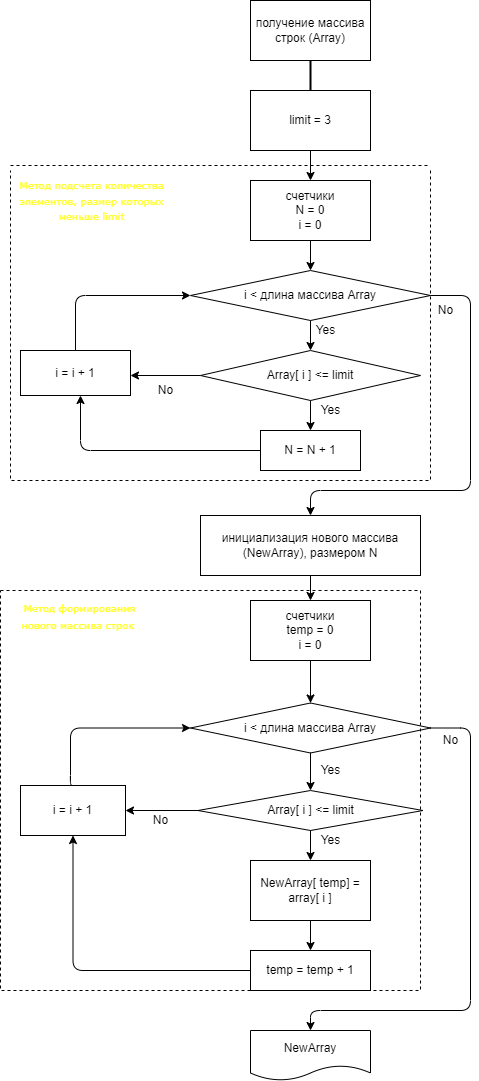

The diagram above was exported from draw.io. Its source (the exported page's mxGraphModel, read from the mxfile embedded in the PNG):
<mxGraphModel dx="584" dy="357" grid="1" gridSize="10" guides="1" tooltips="1" connect="1" arrows="1" fold="1" page="1" pageScale="1" pageWidth="827" pageHeight="1169" math="0" shadow="0">
  <root>
    <mxCell id="0" />
    <mxCell id="1" parent="0" />
    <mxCell id="2" value="" style="shape=partialRectangle;whiteSpace=wrap;html=1;bottom=1;right=1;left=1;top=0;fillColor=none;routingCenterX=-0.5;dashed=1;fontFamily=Verdana;fontSize=13;fontColor=#FFFF33;strokeWidth=1;" parent="1" vertex="1">
      <mxGeometry x="40" y="180" width="420" height="310" as="geometry" />
    </mxCell>
    <mxCell id="3" value="получение массива строк (Array)" style="rounded=0;whiteSpace=wrap;html=1;" parent="1" vertex="1">
      <mxGeometry x="280" y="10" width="120" height="60" as="geometry" />
    </mxCell>
    <mxCell id="4" value="limit = 3" style="rounded=0;whiteSpace=wrap;html=1;" parent="1" vertex="1">
      <mxGeometry x="280" y="100" width="120" height="60" as="geometry" />
    </mxCell>
    <mxCell id="5" value="" style="edgeStyle=none;html=1;entryX=0.5;entryY=0;entryDx=0;entryDy=0;" parent="1" source="6" target="7" edge="1">
      <mxGeometry relative="1" as="geometry" />
    </mxCell>
    <mxCell id="6" value="счетчики&lt;br&gt;N = 0&lt;br&gt;i = 0" style="rounded=0;whiteSpace=wrap;html=1;" parent="1" vertex="1">
      <mxGeometry x="280" y="190" width="120" height="60" as="geometry" />
    </mxCell>
    <mxCell id="7" value="i &amp;lt; длина массива Array" style="rhombus;whiteSpace=wrap;html=1;" parent="1" vertex="1">
      <mxGeometry x="220" y="280" width="240" height="50" as="geometry" />
    </mxCell>
    <mxCell id="8" value="Array[ i ] &amp;lt;= limit" style="rhombus;whiteSpace=wrap;html=1;" parent="1" vertex="1">
      <mxGeometry x="230" y="360" width="220" height="50" as="geometry" />
    </mxCell>
    <mxCell id="9" style="edgeStyle=none;html=1;entryX=0.5;entryY=0;entryDx=0;entryDy=0;exitX=0.5;exitY=1;exitDx=0;exitDy=0;" parent="1" source="8" target="10" edge="1">
      <mxGeometry relative="1" as="geometry">
        <mxPoint x="340" y="420" as="targetPoint" />
        <mxPoint x="380" y="430" as="sourcePoint" />
      </mxGeometry>
    </mxCell>
    <mxCell id="10" value="N = N + 1" style="rounded=0;whiteSpace=wrap;html=1;" parent="1" vertex="1">
      <mxGeometry x="290" y="440" width="100" height="40" as="geometry" />
    </mxCell>
    <mxCell id="11" style="edgeStyle=none;html=1;entryX=0;entryY=0.5;entryDx=0;entryDy=0;" parent="1" source="12" target="7" edge="1">
      <mxGeometry relative="1" as="geometry">
        <mxPoint x="105" y="220" as="targetPoint" />
        <Array as="points">
          <mxPoint x="105" y="305" />
        </Array>
      </mxGeometry>
    </mxCell>
    <mxCell id="12" value="i = i + 1" style="rounded=0;whiteSpace=wrap;html=1;" parent="1" vertex="1">
      <mxGeometry x="50" y="360" width="110" height="45" as="geometry" />
    </mxCell>
    <mxCell id="13" value="инициализация нового массива (NewArray), размером N" style="rounded=0;whiteSpace=wrap;html=1;" parent="1" vertex="1">
      <mxGeometry x="230" y="525" width="220" height="60" as="geometry" />
    </mxCell>
    <mxCell id="14" value="" style="line;strokeWidth=2;direction=south;html=1;" parent="1" vertex="1">
      <mxGeometry x="335" y="70" width="10" height="30" as="geometry" />
    </mxCell>
    <mxCell id="15" value="" style="endArrow=classic;html=1;exitX=0.5;exitY=1;exitDx=0;exitDy=0;entryX=0.5;entryY=0;entryDx=0;entryDy=0;" parent="1" source="4" target="6" edge="1">
      <mxGeometry width="50" height="50" relative="1" as="geometry">
        <mxPoint x="300" y="190" as="sourcePoint" />
        <mxPoint x="350" y="140" as="targetPoint" />
      </mxGeometry>
    </mxCell>
    <mxCell id="16" value="" style="edgeStyle=none;html=1;exitX=0.5;exitY=1;exitDx=0;exitDy=0;" parent="1" source="7" edge="1">
      <mxGeometry relative="1" as="geometry">
        <mxPoint x="340" y="340" as="sourcePoint" />
        <mxPoint x="340" y="360" as="targetPoint" />
      </mxGeometry>
    </mxCell>
    <mxCell id="17" style="edgeStyle=none;html=1;exitX=0;exitY=0.5;exitDx=0;exitDy=0;" parent="1" source="8" edge="1">
      <mxGeometry relative="1" as="geometry">
        <mxPoint x="160" y="385" as="targetPoint" />
        <mxPoint x="200" y="380" as="sourcePoint" />
        <Array as="points" />
      </mxGeometry>
    </mxCell>
    <mxCell id="18" value="Yes" style="text;html=1;align=center;verticalAlign=middle;resizable=0;points=[];autosize=1;strokeColor=none;fillColor=none;" parent="1" vertex="1">
      <mxGeometry x="335" y="330" width="40" height="20" as="geometry" />
    </mxCell>
    <mxCell id="19" value="Yes" style="text;html=1;align=center;verticalAlign=middle;resizable=0;points=[];autosize=1;strokeColor=none;fillColor=none;" parent="1" vertex="1">
      <mxGeometry x="340" y="410" width="40" height="20" as="geometry" />
    </mxCell>
    <mxCell id="20" value="No" style="text;html=1;align=center;verticalAlign=middle;resizable=0;points=[];autosize=1;strokeColor=none;fillColor=none;" parent="1" vertex="1">
      <mxGeometry x="180" y="390" width="30" height="20" as="geometry" />
    </mxCell>
    <mxCell id="21" value="No" style="text;html=1;align=center;verticalAlign=middle;resizable=0;points=[];autosize=1;strokeColor=none;fillColor=none;" parent="1" vertex="1">
      <mxGeometry x="460" y="310" width="30" height="20" as="geometry" />
    </mxCell>
    <mxCell id="22" value="" style="edgeStyle=segmentEdgeStyle;endArrow=classic;html=1;entryX=0.5;entryY=0;entryDx=0;entryDy=0;exitX=1;exitY=0.5;exitDx=0;exitDy=0;" parent="1" source="7" target="13" edge="1">
      <mxGeometry width="50" height="50" relative="1" as="geometry">
        <mxPoint x="460" y="310" as="sourcePoint" />
        <mxPoint x="340" y="520" as="targetPoint" />
        <Array as="points">
          <mxPoint x="500" y="305" />
          <mxPoint x="500" y="500" />
          <mxPoint x="340" y="500" />
        </Array>
      </mxGeometry>
    </mxCell>
    <mxCell id="23" value="счетчики&lt;br&gt;temp = 0&lt;br&gt;i = 0" style="rounded=0;whiteSpace=wrap;html=1;" parent="1" vertex="1">
      <mxGeometry x="280" y="610" width="120" height="60" as="geometry" />
    </mxCell>
    <mxCell id="24" value="i &amp;lt; длина массива Array" style="rhombus;whiteSpace=wrap;html=1;" parent="1" vertex="1">
      <mxGeometry x="220" y="712.5" width="240" height="50" as="geometry" />
    </mxCell>
    <mxCell id="25" value="Array[ i ] &amp;lt;= limit" style="rhombus;whiteSpace=wrap;html=1;" parent="1" vertex="1">
      <mxGeometry x="227.5" y="800" width="225" height="40" as="geometry" />
    </mxCell>
    <mxCell id="26" value="NewArray[ temp] = array[ i ]" style="rounded=0;whiteSpace=wrap;html=1;" parent="1" vertex="1">
      <mxGeometry x="280" y="870" width="120" height="60" as="geometry" />
    </mxCell>
    <mxCell id="27" value="temp = temp + 1" style="rounded=0;whiteSpace=wrap;html=1;" parent="1" vertex="1">
      <mxGeometry x="280" y="960" width="120" height="40" as="geometry" />
    </mxCell>
    <mxCell id="28" value="NewArray" style="shape=document;whiteSpace=wrap;html=1;boundedLbl=1;" parent="1" vertex="1">
      <mxGeometry x="280" y="1040" width="120" height="50" as="geometry" />
    </mxCell>
    <mxCell id="29" value="i = i + 1" style="rounded=0;whiteSpace=wrap;html=1;" parent="1" vertex="1">
      <mxGeometry x="50" y="795" width="105" height="50" as="geometry" />
    </mxCell>
    <mxCell id="30" value="" style="endArrow=classic;html=1;exitX=0.5;exitY=1;exitDx=0;exitDy=0;entryX=0.5;entryY=0;entryDx=0;entryDy=0;" parent="1" source="13" target="23" edge="1">
      <mxGeometry width="50" height="50" relative="1" as="geometry">
        <mxPoint x="280" y="600" as="sourcePoint" />
        <mxPoint x="330" y="550" as="targetPoint" />
      </mxGeometry>
    </mxCell>
    <mxCell id="31" value="" style="endArrow=classic;html=1;exitX=0.5;exitY=1;exitDx=0;exitDy=0;entryX=0.5;entryY=0;entryDx=0;entryDy=0;" parent="1" source="23" target="24" edge="1">
      <mxGeometry width="50" height="50" relative="1" as="geometry">
        <mxPoint x="280" y="800" as="sourcePoint" />
        <mxPoint x="330" y="750" as="targetPoint" />
      </mxGeometry>
    </mxCell>
    <mxCell id="32" value="" style="endArrow=classic;html=1;exitX=0.5;exitY=1;exitDx=0;exitDy=0;entryX=0.5;entryY=0;entryDx=0;entryDy=0;" parent="1" source="24" target="25" edge="1">
      <mxGeometry width="50" height="50" relative="1" as="geometry">
        <mxPoint x="280" y="870" as="sourcePoint" />
        <mxPoint x="330" y="820" as="targetPoint" />
      </mxGeometry>
    </mxCell>
    <mxCell id="33" value="" style="endArrow=classic;html=1;exitX=0.5;exitY=1;exitDx=0;exitDy=0;entryX=0.5;entryY=0;entryDx=0;entryDy=0;" parent="1" source="25" target="26" edge="1">
      <mxGeometry width="50" height="50" relative="1" as="geometry">
        <mxPoint x="280" y="940" as="sourcePoint" />
        <mxPoint x="330" y="890" as="targetPoint" />
      </mxGeometry>
    </mxCell>
    <mxCell id="34" value="" style="endArrow=classic;html=1;exitX=0.5;exitY=1;exitDx=0;exitDy=0;entryX=0.5;entryY=0;entryDx=0;entryDy=0;" parent="1" source="26" target="27" edge="1">
      <mxGeometry width="50" height="50" relative="1" as="geometry">
        <mxPoint x="280" y="1070" as="sourcePoint" />
        <mxPoint x="330" y="1020" as="targetPoint" />
      </mxGeometry>
    </mxCell>
    <mxCell id="35" value="" style="endArrow=classic;html=1;entryX=1;entryY=0.5;entryDx=0;entryDy=0;exitX=0;exitY=0.5;exitDx=0;exitDy=0;" parent="1" source="25" target="29" edge="1">
      <mxGeometry width="50" height="50" relative="1" as="geometry">
        <mxPoint x="190" y="870" as="sourcePoint" />
        <mxPoint x="240" y="820" as="targetPoint" />
      </mxGeometry>
    </mxCell>
    <mxCell id="36" value="" style="edgeStyle=segmentEdgeStyle;endArrow=classic;html=1;entryX=0;entryY=0.5;entryDx=0;entryDy=0;exitX=0.5;exitY=0;exitDx=0;exitDy=0;" parent="1" source="29" target="24" edge="1">
      <mxGeometry width="50" height="50" relative="1" as="geometry">
        <mxPoint x="80" y="800" as="sourcePoint" />
        <mxPoint x="240" y="690" as="targetPoint" />
        <Array as="points">
          <mxPoint x="100" y="795" />
          <mxPoint x="100" y="737" />
        </Array>
      </mxGeometry>
    </mxCell>
    <mxCell id="37" value="No" style="text;html=1;align=center;verticalAlign=middle;resizable=0;points=[];autosize=1;strokeColor=none;fillColor=none;" parent="1" vertex="1">
      <mxGeometry x="175" y="820" width="30" height="20" as="geometry" />
    </mxCell>
    <mxCell id="38" value="Yes" style="text;html=1;align=center;verticalAlign=middle;resizable=0;points=[];autosize=1;strokeColor=none;fillColor=none;" parent="1" vertex="1">
      <mxGeometry x="340" y="770" width="40" height="20" as="geometry" />
    </mxCell>
    <mxCell id="39" value="Yes" style="text;html=1;align=center;verticalAlign=middle;resizable=0;points=[];autosize=1;strokeColor=none;fillColor=none;" parent="1" vertex="1">
      <mxGeometry x="340" y="840" width="40" height="20" as="geometry" />
    </mxCell>
    <mxCell id="40" value="" style="edgeStyle=segmentEdgeStyle;endArrow=classic;html=1;entryX=0.5;entryY=1;entryDx=0;entryDy=0;exitX=0;exitY=0.5;exitDx=0;exitDy=0;" parent="1" source="27" target="29" edge="1">
      <mxGeometry width="50" height="50" relative="1" as="geometry">
        <mxPoint x="270" y="980" as="sourcePoint" />
        <mxPoint x="80" y="850" as="targetPoint" />
        <Array as="points">
          <mxPoint x="102" y="980" />
        </Array>
      </mxGeometry>
    </mxCell>
    <mxCell id="41" value="" style="edgeStyle=segmentEdgeStyle;endArrow=classic;html=1;exitX=1;exitY=0.5;exitDx=0;exitDy=0;entryX=0.5;entryY=0;entryDx=0;entryDy=0;" parent="1" source="24" target="28" edge="1">
      <mxGeometry width="50" height="50" relative="1" as="geometry">
        <mxPoint x="300" y="1020" as="sourcePoint" />
        <mxPoint x="350" y="970" as="targetPoint" />
        <Array as="points">
          <mxPoint x="500" y="737" />
          <mxPoint x="500" y="1020" />
          <mxPoint x="340" y="1020" />
        </Array>
      </mxGeometry>
    </mxCell>
    <mxCell id="42" value="No" style="text;html=1;align=center;verticalAlign=middle;resizable=0;points=[];autosize=1;strokeColor=none;fillColor=none;" parent="1" vertex="1">
      <mxGeometry x="465" y="740" width="30" height="20" as="geometry" />
    </mxCell>
    <mxCell id="43" value="" style="shape=partialRectangle;whiteSpace=wrap;html=1;bottom=1;right=1;left=1;top=0;fillColor=none;routingCenterX=-0.5;dashed=1;" parent="1" vertex="1">
      <mxGeometry x="30" y="600" width="420" height="400" as="geometry" />
    </mxCell>
    <mxCell id="44" value="" style="endArrow=none;html=1;exitX=0;exitY=0;exitDx=0;exitDy=0;entryX=1;entryY=0;entryDx=0;entryDy=0;dashed=1;" parent="1" source="43" target="43" edge="1">
      <mxGeometry width="50" height="50" relative="1" as="geometry">
        <mxPoint x="260" y="440" as="sourcePoint" />
        <mxPoint x="310" y="390" as="targetPoint" />
      </mxGeometry>
    </mxCell>
    <mxCell id="46" value="&lt;font style=&quot;font-size: 10px&quot;&gt;&lt;font style=&quot;font-size: 10px&quot; color=&quot;#ffff33&quot;&gt;Метод формирования&lt;br&gt;нового массива строк&lt;/font&gt;&amp;nbsp;&lt;/font&gt;" style="text;html=1;strokeColor=none;fillColor=none;align=center;verticalAlign=middle;whiteSpace=wrap;rounded=0;dashed=1;fontFamily=Verdana;fontSize=14;" parent="1" vertex="1">
      <mxGeometry x="37.5" y="600" width="142.5" height="50" as="geometry" />
    </mxCell>
    <mxCell id="47" value="" style="line;strokeWidth=1;html=1;dashed=1;fontFamily=Verdana;fontSize=13;fontColor=#FFFF33;" parent="1" vertex="1">
      <mxGeometry x="40" y="170" width="420" height="10" as="geometry" />
    </mxCell>
    <mxCell id="48" value="&lt;font style=&quot;font-size: 10px&quot;&gt;Метод подсчета количества элементов, размер которых меньше limit&lt;/font&gt;" style="text;html=1;strokeColor=none;fillColor=none;align=center;verticalAlign=middle;whiteSpace=wrap;rounded=0;dashed=1;fontFamily=Verdana;fontSize=13;fontColor=#FFFF33;" parent="1" vertex="1">
      <mxGeometry x="40" y="190" width="162.5" height="40" as="geometry" />
    </mxCell>
    <mxCell id="49" value="" style="edgeStyle=segmentEdgeStyle;endArrow=classic;html=1;fontFamily=Verdana;fontSize=10;fontColor=#FFFF33;exitX=0;exitY=0.5;exitDx=0;exitDy=0;" parent="1" source="10" edge="1">
      <mxGeometry width="50" height="50" relative="1" as="geometry">
        <mxPoint x="60" y="455" as="sourcePoint" />
        <mxPoint x="110" y="405" as="targetPoint" />
      </mxGeometry>
    </mxCell>
  </root>
</mxGraphModel>